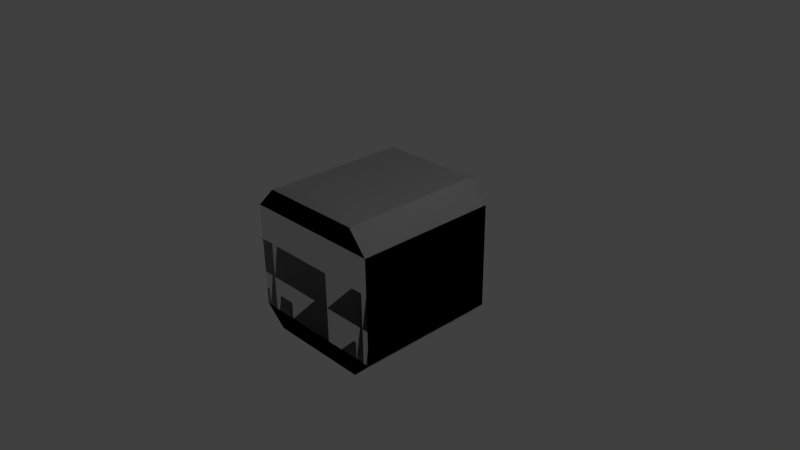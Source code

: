 # Source: t3.blend  (saved by Blender 2.67.0; exported with 4.5.12 LTS)
import bpy
from mathutils import Matrix  # noqa: F401  (used for matrix-valued properties, if any)

bpy.ops.wm.read_factory_settings(use_empty=True)
scene = bpy.context.scene
scene.name = 'Scene'

# ---- collections
col_collection_1 = bpy.data.collections.new('Collection 1'); scene.collection.children.link(col_collection_1)

# ---- materials (node trees are filled in below, after node groups)
mat_material = bpy.data.materials.new('Material')
mat_material.alpha_threshold = 0.0
mat_material.use_transparent_shadow = False
mat_material.roughness = 0.5
mat_material.line_color = (0.0, 0.0, 0.0, 1.0)

# ---- material node trees

# ---- world
world_world = bpy.data.worlds.new('World'); scene.world = world_world
world_world.color = (0.05088, 0.05088, 0.05088)
world_world.use_sun_shadow = False
world_world.sun_shadow_jitter_overblur = 0.0
world_world.cycles.sampling_method = 'MANUAL'
world_world.cycles.sample_map_resolution = 256

# ---- cameras
cam_camera = bpy.data.cameras.new('Camera')
cam_camera.clip_end = 100.0
cam_camera.lens = 35.0
cam_camera.sensor_width = 32.0
cam_camera.sensor_height = 18.0
cam_camera.ortho_scale = 7.314
cam_camera.dof.focus_distance = 0.0
cam_camera.dof.aperture_fstop = 128.0

# ---- lights
light_lamp = bpy.data.lights.new('Lamp', 'POINT')
light_lamp.transmission_factor = 0.0
light_lamp.cutoff_distance = 30.0
light_lamp.energy = 100.0
light_lamp.shadow_buffer_clip_start = 1.001
light_lamp.shadow_soft_size = 0.1
light_lamp.shadow_maximum_resolution = 0.006
light_lamp.use_absolute_resolution = True
light_lamp.cycles.use_multiple_importance_sampling = False

# ---- meshes
me_cube = bpy.data.meshes.new('Cube')
me_cube.from_pydata([(-0.7225, 2.0, 1.023), (0.9775, 2.0, -0.7225), (0.9775, 5.96e-08, -0.7225), (0.9775, 5.96e-08, -0.7225), (0.9775, 2.0, -0.7225), (-0.7225, 2.0, 1.023), (-0.7225, 2.0, -0.9775), (-0.7225, -1.192e-07, 1.023), (-0.7225, 5.96e-08, -0.9775), (-0.7225, -1.192e-07, 0.7225), (-0.7225, 2.0, 0.7225), (-1.022, -1.192e-07, 0.7225), (0.9775, -1.192e-07, 0.7225), (-1.022, 2.0, 0.7225), (0.9775, 2.0, 0.7225), (-0.7225, 5.96e-08, -0.7225), (-0.7225, 2.0, -0.7225), (-1.023, 5.96e-08, -0.7225), (-1.022, 2.0, -0.7225), (0.7225, 5.96e-08, -0.7225), (0.7225, 2.0, -0.7225), (0.7225, 2.0, 0.7225), (0.7225, -1.192e-07, 0.7225), (0.7225, 5.96e-08, -0.9775), (0.7225, -1.192e-07, 1.022), (0.7225, 2.0, -0.9775), (0.7225, 2.0, 1.023), (-0.7225, 2.0, -0.9775), (-0.7225, -1.192e-07, 1.023), (-0.7225, 5.96e-08, -0.9775), (-0.7225, -1.192e-07, 0.7225), (-0.7225, 2.0, 0.7225), (-1.022, -1.192e-07, 0.7225), (0.9775, -1.192e-07, 0.7225), (-1.022, 2.0, 0.7225), (0.9775, 2.0, 0.7225), (-0.7225, 5.96e-08, -0.7225), (-0.7225, 2.0, -0.7225), (-1.023, 5.96e-08, -0.7225), (-1.022, 2.0, -0.7225), (0.7225, 5.96e-08, -0.7225), (0.7225, 2.0, -0.7225), (0.7225, 2.0, 0.7225), (0.7225, -1.192e-07, 0.7225), (0.7225, 5.96e-08, -0.9775), (0.7225, -1.192e-07, 1.022), (0.7225, 2.0, -0.9775), (0.7225, 2.0, 1.023)], [], [(16, 6, 18), (15, 17, 8), (14, 12, 3, 4), (9, 11, 17, 15), (20, 25, 6, 16), (19, 15, 8, 23), (25, 23, 8, 6), (24, 26, 5, 7), (18, 17, 11, 13), (24, 7, 9, 22), (5, 13, 11, 7), (5, 10, 13), (26, 21, 10, 5), (9, 7, 11), (10, 16, 18, 13), (21, 20, 16, 10), (22, 9, 15, 19), (12, 22, 19, 3), (25, 4, 3, 23), (3, 19, 23), (14, 4, 20, 21), (14, 26, 24, 12), (20, 4, 25), (18, 6, 8, 17), (24, 22, 12), (14, 21, 26), (37, 27, 39), (36, 38, 29), (35, 33, 2, 1), (30, 32, 38, 36), (41, 46, 27, 37), (40, 36, 29, 44), (46, 44, 29, 27), (45, 47, 0, 28), (39, 38, 32, 34), (45, 28, 30, 43), (0, 34, 32, 28), (0, 31, 34), (47, 42, 31, 0), (30, 28, 32), (31, 37, 39, 34), (42, 41, 37, 31), (43, 30, 36, 40), (33, 43, 40, 2), (46, 1, 2, 44), (2, 40, 44), (35, 1, 41, 42), (35, 47, 45, 33), (41, 1, 46), (39, 27, 29, 38), (45, 43, 33), (35, 42, 47)])
_uv = me_cube.uv_layers.new(name='UVMap')
_uv.uv.foreach_set('vector', [0.3134, 0.489, 0.3135, 0.5199, 0.277, 0.4891, 0.7543, 0.3134, 0.7544, 0.277, 0.7853, 0.3135, 0.3137, 0.2545, 0.3129, 0.01157, 0.4884, 0.01103, 0.4892, 0.254, 0.5788, 0.3129, 0.5789, 0.2765, 0.7544, 0.277, 0.7543, 0.3134, 0.489, 0.4884, 0.4891, 0.5194, 0.3135, 0.5199, 0.3134, 0.489, 0.7538, 0.489, 0.7543, 0.3134, 0.7853, 0.3135, 0.7847, 0.4891, 0.2539, 0.5418, 0.2546, 0.7847, 0.07909, 0.7853, 0.07834, 0.5423, 0.9883, 0.5418, 0.9891, 0.7847, 0.8136, 0.7853, 0.8128, 0.5423, 0.7766, 0.254, 0.7773, 0.01103, 0.9528, 0.01157, 0.9521, 0.2545, 0.5418, 0.4883, 0.5423, 0.3128, 0.5788, 0.3129, 0.5782, 0.4884, 0.8136, 0.7853, 0.7771, 0.7854, 0.7764, 0.5425, 0.8128, 0.5423, 0.3128, 0.277, 0.3129, 0.3134, 0.2765, 0.3136, 0.4883, 0.2765, 0.4884, 0.3129, 0.3129, 0.3134, 0.3128, 0.277, 0.5788, 0.3129, 0.5423, 0.3128, 0.5789, 0.2765, 0.3129, 0.3134, 0.3134, 0.489, 0.277, 0.4891, 0.2765, 0.3136, 0.4884, 0.3129, 0.489, 0.4884, 0.3134, 0.489, 0.3129, 0.3134, 0.5782, 0.4884, 0.5788, 0.3129, 0.7543, 0.3134, 0.7538, 0.489, 0.5781, 0.5194, 0.5782, 0.4884, 0.7538, 0.489, 0.7537, 0.5199, 0.5201, 0.2539, 0.4892, 0.254, 0.4884, 0.01103, 0.5194, 0.01093, 0.7537, 0.5199, 0.7538, 0.489, 0.7847, 0.4891, 0.5194, 0.3128, 0.5199, 0.4883, 0.489, 0.4884, 0.4884, 0.3129, 0.3137, 0.2545, 0.2772, 0.2546, 0.2765, 0.01168, 0.3129, 0.01157, 0.489, 0.4884, 0.5199, 0.4883, 0.4891, 0.5194, 0.0419, 0.5425, 0.07834, 0.5423, 0.07909, 0.7853, 0.04265, 0.7854, 0.5418, 0.4883, 0.5782, 0.4884, 0.5781, 0.5194, 0.5194, 0.3128, 0.4884, 0.3129, 0.4883, 0.2765, 0.4068, 0.2956, 0.407, 0.3372, 0.3578, 0.2957, 0.6429, 0.4066, 0.643, 0.3576, 0.6845, 0.4067, 0.05981, 0.3374, 0.05881, 0.01065, 0.2949, 0.009929, 0.2959, 0.3366, 0.4068, 0.4058, 0.407, 0.3568, 0.643, 0.3576, 0.6429, 0.4066, 0.6429, 0.2949, 0.643, 0.3365, 0.407, 0.3372, 0.4068, 0.2956, 0.6422, 0.6426, 0.6429, 0.4066, 0.6845, 0.4067, 0.6838, 0.6427, 0.2949, 0.3571, 0.2959, 0.6838, 0.05981, 0.6845, 0.05881, 0.3578, 0.9892, 0.009801, 0.9902, 0.3365, 0.7542, 0.3372, 0.7532, 0.01053, 0.7041, 0.6837, 0.7051, 0.357, 0.9412, 0.3577, 0.9402, 0.6844, 0.3571, 0.6417, 0.3578, 0.4057, 0.4068, 0.4058, 0.4061, 0.6419, 0.7542, 0.3372, 0.7051, 0.3374, 0.7041, 0.01068, 0.7532, 0.01053, 0.406, 0.01053, 0.4061, 0.05953, 0.3571, 0.05968, 0.642, 0.009801, 0.6422, 0.05881, 0.4061, 0.05953, 0.406, 0.01053, 0.4068, 0.4058, 0.3578, 0.4057, 0.407, 0.3568, 0.4061, 0.05953, 0.4068, 0.2956, 0.3578, 0.2957, 0.3571, 0.05968, 0.6422, 0.05881, 0.6429, 0.2949, 0.4068, 0.2956, 0.4061, 0.05953, 0.4061, 0.6419, 0.4068, 0.4058, 0.6429, 0.4066, 0.6422, 0.6426, 0.406, 0.6835, 0.4061, 0.6419, 0.6422, 0.6426, 0.642, 0.6843, 0.3375, 0.3365, 0.2959, 0.3366, 0.2949, 0.009929, 0.3365, 0.009801, 0.642, 0.6843, 0.6422, 0.6426, 0.6838, 0.6427, 0.6838, 0.05868, 0.6845, 0.2947, 0.6429, 0.2949, 0.6422, 0.05881, 0.05981, 0.3374, 0.0108, 0.3375, 0.009801, 0.0108, 0.05881, 0.01065, 0.6429, 0.2949, 0.6845, 0.2947, 0.643, 0.3365, 0.009801, 0.358, 0.05881, 0.3578, 0.05981, 0.6845, 0.0108, 0.6847, 0.3571, 0.6417, 0.4061, 0.6419, 0.406, 0.6835, 0.6838, 0.05868, 0.6422, 0.05881, 0.642, 0.009801])
me_cube.materials.append(mat_material)
me_cube.use_remesh_preserve_volume = False
me_cube.use_remesh_preserve_attributes = False
me_cube.use_mirror_vertex_groups = False
me_cube.update()

# ---- objects
ob_cube = bpy.data.objects.new('Cube', me_cube)
ob_lamp = bpy.data.objects.new('Lamp', light_lamp)
ob_camera = bpy.data.objects.new('Camera', cam_camera)

# ---- transforms, parenting, visibility, modifiers, constraints
ob_cube.location = (0.0225, -1.0, -0.0225)
ob_cube.lock_rotations_4d = False
ob_cube.empty_display_type = 'ARROWS'
ob_cube.lineart.crease_threshold = 0.0
ob_lamp.location = (4.076, 1.005, 5.904)
ob_lamp.rotation_euler = (0.6503, 0.05522, 1.866)
ob_lamp.lock_rotations_4d = False
ob_lamp.empty_display_type = 'ARROWS'
ob_lamp.color = (0.0, 0.0, 0.0, 0.0)
ob_lamp.lineart.crease_threshold = 0.0
ob_camera.location = (7.481, -6.508, 5.344)
ob_camera.rotation_euler = (1.109, 0.01082, 0.8149)
ob_camera.lock_rotations_4d = False
ob_camera.empty_display_type = 'ARROWS'
ob_camera.color = (0.0, 0.0, 0.0, 0.0)
ob_camera.display_type = 'WIRE'
ob_camera.lineart.crease_threshold = 0.0

# ---- collection membership
col_collection_1.objects.link(ob_cube)
col_collection_1.objects.link(ob_lamp)
col_collection_1.objects.link(ob_camera)

# ---- scene / render settings (as saved in the file)
scene.camera = ob_camera
scene.frame_start = 1; scene.frame_end = 250; scene.frame_set(1)
scene.render.engine = 'BLENDER_EEVEE_NEXT'
scene.render.image_settings.color_mode = 'RGB'
scene.render.image_settings.compression = 90
scene.render.resolution_percentage = 50
scene.render.dither_intensity = 0.0
scene.cycles.use_denoising = False
scene.cycles.samples = 10
scene.cycles.sampling_pattern = 'TABULATED_SOBOL'
scene.cycles.light_sampling_threshold = 0.0
scene.cycles.use_adaptive_sampling = False
scene.cycles.use_light_tree = False
scene.cycles.blur_glossy = 0.0
scene.cycles.volume_bounces = 1
scene.cycles.pixel_filter_type = 'GAUSSIAN'
scene.cycles.sample_clamp_indirect = 0.0
scene.view_settings.view_transform = 'Standard'
bpy.context.view_layer.update()
